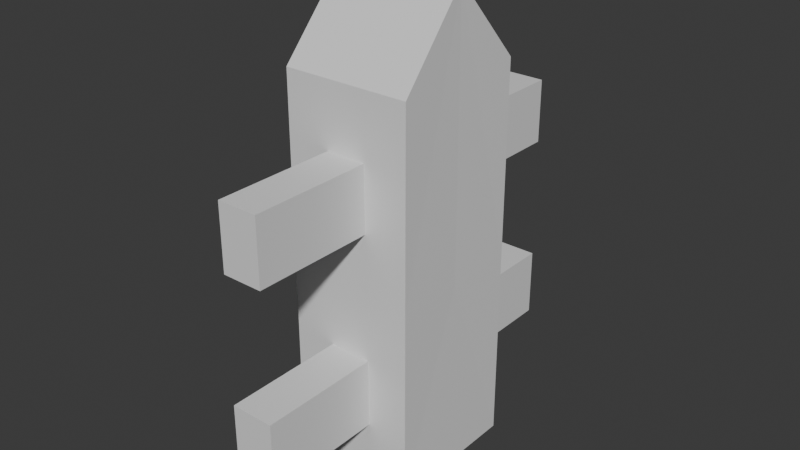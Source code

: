 # Source: wall.blend  (saved by Blender 4.2.66; exported with 4.5.12 LTS)
import bpy
from mathutils import Matrix  # noqa: F401  (used for matrix-valued properties, if any)

bpy.ops.wm.read_factory_settings(use_empty=True)
scene = bpy.context.scene
scene.name = 'Scene'

# ---- collections
col_collection = bpy.data.collections.new('Collection'); scene.collection.children.link(col_collection)

# ---- materials (node trees are filled in below, after node groups)
mat_material = bpy.data.materials.new('Material')
mat_material.alpha_threshold = 0.0
mat_material.use_transparent_shadow = False
mat_material.roughness = 0.5
mat_material.line_color = (0.0, 0.0, 0.0, 1.0)

# ---- material node trees
mat_material.use_nodes = True; mat_material.node_tree.nodes.clear()
_N = mat_material.node_tree.nodes; _L = mat_material.node_tree.links
n0 = _N.new('ShaderNodeOutputMaterial'); n0.name = 'Material Output'; n0.location = (300, 300)
n1 = _N.new('ShaderNodeBsdfPrincipled'); n1.name = 'Principled BSDF'; n1.location = (10, 300)
n1.inputs[3].default_value = 1.45
_L.new(n1.outputs[0], n0.inputs[0])
n0.is_active_output = True

# ---- world
world_world = bpy.data.worlds.new('World'); scene.world = world_world
world_world.use_nodes = True; world_world.node_tree.nodes.clear()
_N = world_world.node_tree.nodes; _L = world_world.node_tree.links
n0 = _N.new('ShaderNodeOutputWorld'); n0.name = 'World Output'; n0.location = (300, 300)
n1 = _N.new('ShaderNodeBackground'); n1.name = 'Background'; n1.location = (10, 300)
n1.inputs[0].default_value = (0.05088, 0.05088, 0.05088, 1.0)
_L.new(n1.outputs[0], n0.inputs[0])
n0.is_active_output = True
world_world.color = (0.05088, 0.05088, 0.05088)
world_world.sun_shadow_jitter_overblur = 0.0

# ---- meshes
me_001 = bpy.data.meshes.new('立方体.001')
me_001.from_pydata([(-0.1111, 0.3612, 0.3028), (-0.1041, 0.3612, 1.65), (0.1111, 0.3612, 0.3028), (0.1041, 0.3612, 1.65), (-0.3306, 0.0, -0.01884), (-0.3218, 0.0, 2.391), (0.3306, 0.0, -0.01884), (0.3218, 0.0, 2.391), (-0.1041, 0.3612, 1.315), (0.1041, 0.3612, 1.315), (0.3262, 0.0, 0.9841), (-0.3262, 0.0, 0.9841), (-0.1111, 0.3612, 0.6625), (-0.3306, 0.3612, 1.981), (0.3306, 0.3612, 1.981), (0.1111, 0.3612, 0.6625), (0.3306, 0.3612, -0.01884), (-0.3306, 0.3612, -0.01884), (0.3306, 0.3612, 0.9841), (-0.3306, 0.3612, 0.9841), (-0.1041, 0.9863, 1.315), (-0.1041, 0.9863, 1.65), (0.1041, 0.9863, 1.65), (0.1041, 0.9863, 1.315), (0.1111, 0.9863, 0.3028), (-0.1111, 0.9863, 0.3028), (0.1111, 0.9863, 0.6625), (-0.1111, 0.9863, 0.6625), (-0.1111, -0.3612, 0.3028), (-0.1041, -0.3612, 1.65), (0.1111, -0.3612, 0.3028), (0.1041, -0.3612, 1.65), (-0.1041, -0.3612, 1.315), (0.1041, -0.3612, 1.315), (-0.1111, -0.3612, 0.6625), (-0.3306, -0.3612, 1.981), (0.3306, -0.3612, 1.981), (0.1111, -0.3612, 0.6625), (0.3306, -0.3612, -0.01884), (-0.3306, -0.3612, -0.01884), (0.3306, -0.3612, 0.9841), (-0.3306, -0.3612, 0.9841), (-0.1041, -0.9863, 1.315), (-0.1041, -0.9863, 1.65), (0.1041, -0.9863, 1.65), (0.1041, -0.9863, 1.315), (0.1111, -0.9863, 0.3028), (-0.1111, -0.9863, 0.3028), (0.1111, -0.9863, 0.6625), (-0.1111, -0.9863, 0.6625), (0.3306, 0.3612, -0.01884), (0.3306, 0.3612, -0.01884), (0.3306, 0.3612, -0.01884), (-0.3306, 0.3612, -0.01884), (-0.3306, 0.3612, -0.01884), (-0.3306, 0.3612, -0.01884), (-0.3306, 0.3612, 0.9841), (-0.3306, 0.3612, 0.9841), (-0.3306, 0.3612, 0.9841), (-0.3306, 0.3612, 0.9841), (-0.3306, 0.3612, 0.9841), (-0.3306, 0.3612, 1.981), (-0.3306, 0.3612, 1.981), (-0.3306, 0.3612, 1.981), (0.3306, 0.3612, 1.981), (0.3306, 0.3612, 1.981), (0.3306, 0.3612, 1.981), (0.3306, 0.3612, 0.9841), (0.3306, 0.3612, 0.9841), (0.3306, 0.3612, 0.9841), (0.3306, 0.3612, 0.9841), (0.3306, 0.3612, 0.9841), (0.3306, 0.0, -0.01884), (0.3306, 0.0, -0.01884), (0.3306, 0.0, -0.01884), (0.3218, 0.0, 2.391), (0.3218, 0.0, 2.391), (0.3218, 0.0, 2.391), (0.3262, 0.0, 0.9841), (0.3262, 0.0, 0.9841), (0.3262, 0.0, 0.9841), (-0.3306, 0.0, -0.01884), (-0.3306, 0.0, -0.01884), (-0.3306, 0.0, -0.01884), (-0.3218, 0.0, 2.391), (-0.3218, 0.0, 2.391), (-0.3218, 0.0, 2.391), (-0.3262, 0.0, 0.9841), (-0.3262, 0.0, 0.9841), (-0.3262, 0.0, 0.9841), (-0.1041, 0.3612, 1.315), (-0.1041, 0.3612, 1.315), (-0.1041, 0.3612, 1.315), (-0.1041, 0.3612, 1.65), (-0.1041, 0.3612, 1.65), (-0.1041, 0.3612, 1.65), (0.1041, 0.3612, 1.65), (0.1041, 0.3612, 1.65), (0.1041, 0.3612, 1.65), (0.1041, 0.3612, 1.315), (0.1041, 0.3612, 1.315), (0.1041, 0.3612, 1.315), (0.1111, 0.3612, 0.3028), (0.1111, 0.3612, 0.3028), (0.1111, 0.3612, 0.3028), (-0.1111, 0.3612, 0.3028), (-0.1111, 0.3612, 0.3028), (-0.1111, 0.3612, 0.3028), (0.1111, 0.3612, 0.6625), (0.1111, 0.3612, 0.6625), (0.1111, 0.3612, 0.6625), (-0.1111, 0.3612, 0.6625), (-0.1111, 0.3612, 0.6625), (-0.1111, 0.3612, 0.6625), (-0.1041, 0.9863, 1.315), (-0.1041, 0.9863, 1.315), (-0.1041, 0.9863, 1.65), (-0.1041, 0.9863, 1.65), (0.1041, 0.9863, 1.65), (0.1041, 0.9863, 1.65), (0.1041, 0.9863, 1.315), (0.1041, 0.9863, 1.315), (0.1111, 0.9863, 0.3028), (0.1111, 0.9863, 0.3028), (-0.1111, 0.9863, 0.3028), (-0.1111, 0.9863, 0.3028), (0.1111, 0.9863, 0.6625), (0.1111, 0.9863, 0.6625), (-0.1111, 0.9863, 0.6625), (-0.1111, 0.9863, 0.6625), (0.3306, -0.3612, -0.01884), (0.3306, -0.3612, -0.01884), (0.3306, -0.3612, -0.01884), (-0.3306, -0.3612, -0.01884), (-0.3306, -0.3612, -0.01884), (-0.3306, -0.3612, -0.01884), (-0.3306, -0.3612, 0.9841), (-0.3306, -0.3612, 0.9841), (-0.3306, -0.3612, 0.9841), (-0.3306, -0.3612, 0.9841), (-0.3306, -0.3612, 0.9841), (-0.3306, -0.3612, 1.981), (-0.3306, -0.3612, 1.981), (-0.3306, -0.3612, 1.981), (0.3306, -0.3612, 1.981), (0.3306, -0.3612, 1.981), (0.3306, -0.3612, 1.981), (0.3306, -0.3612, 0.9841), (0.3306, -0.3612, 0.9841), (0.3306, -0.3612, 0.9841), (0.3306, -0.3612, 0.9841), (0.3306, -0.3612, 0.9841), (-0.1041, -0.3612, 1.315), (-0.1041, -0.3612, 1.315), (-0.1041, -0.3612, 1.315), (-0.1041, -0.3612, 1.65), (-0.1041, -0.3612, 1.65), (-0.1041, -0.3612, 1.65), (0.1041, -0.3612, 1.65), (0.1041, -0.3612, 1.65), (0.1041, -0.3612, 1.65), (0.1041, -0.3612, 1.315), (0.1041, -0.3612, 1.315), (0.1041, -0.3612, 1.315), (0.1111, -0.3612, 0.3028), (0.1111, -0.3612, 0.3028), (0.1111, -0.3612, 0.3028), (-0.1111, -0.3612, 0.3028), (-0.1111, -0.3612, 0.3028), (-0.1111, -0.3612, 0.3028), (0.1111, -0.3612, 0.6625), (0.1111, -0.3612, 0.6625), (0.1111, -0.3612, 0.6625), (-0.1111, -0.3612, 0.6625), (-0.1111, -0.3612, 0.6625), (-0.1111, -0.3612, 0.6625), (-0.1041, -0.9863, 1.315), (-0.1041, -0.9863, 1.315), (-0.1041, -0.9863, 1.65), (-0.1041, -0.9863, 1.65), (0.1041, -0.9863, 1.65), (0.1041, -0.9863, 1.65), (0.1041, -0.9863, 1.315), (0.1041, -0.9863, 1.315), (0.1111, -0.9863, 0.3028), (0.1111, -0.9863, 0.3028), (-0.1111, -0.9863, 0.3028), (-0.1111, -0.9863, 0.3028), (0.1111, -0.9863, 0.6625), (0.1111, -0.9863, 0.6625), (-0.1111, -0.9863, 0.6625), (-0.1111, -0.9863, 0.6625)], [], [(94, 96, 118, 117), (68, 65, 75, 79), (88, 85, 61, 56), (50, 72, 81, 53), (76, 64, 62, 84), (82, 87, 57, 54), (51, 67, 78, 73), (100, 91, 115, 121), (93, 90, 59, 63), (98, 95, 13, 66), (99, 97, 14, 70), (92, 101, 69, 58), (105, 102, 52, 55), (103, 108, 71, 16), (111, 106, 17, 60), (109, 112, 19, 18), (114, 116, 119, 120), (124, 128, 126, 122), (107, 113, 129, 125), (104, 0, 25, 123), (3, 9, 23, 22), (12, 110, 127, 27), (8, 1, 21, 20), (15, 2, 24, 26), (156, 179, 180, 158), (148, 80, 77, 145), (89, 136, 141, 86), (130, 133, 83, 74), (7, 5, 142, 144), (4, 134, 137, 11), (131, 6, 10, 147), (162, 183, 177, 153), (155, 143, 139, 152), (160, 146, 35, 157), (161, 150, 36, 159), (154, 138, 149, 163), (167, 135, 132, 164), (165, 38, 151, 170), (173, 140, 39, 168), (171, 40, 41, 174), (176, 182, 181, 178), (186, 184, 188, 190), (169, 187, 191, 175), (166, 185, 47, 28), (31, 44, 45, 33), (34, 49, 189, 172), (32, 42, 43, 29), (37, 48, 46, 30)])
_uv = me_001.uv_layers.new(name='UVマップ')
_uv.uv.foreach_set('vector', [0.61, 0.05679, 0.61, 0.1932, 0.61, 0.1932, 0.61, 0.05679, 0.5256, 0.25, 0.625, 0.25, 0.625, 0.5, 0.5, 0.5, 0.5, 0.75, 0.625, 0.75, 0.625, 1.0, 0.5256, 1.0, 0.125, 0.5, 0.375, 0.5, 0.375, 0.75, 0.125, 0.75, 0.625, 0.5, 0.875, 0.5, 0.875, 0.75, 0.625, 0.75, 0.375, 0.75, 0.5, 0.75, 0.5256, 1.0, 0.375, 1.0, 0.375, 0.25, 0.5256, 0.25, 0.5, 0.5, 0.375, 0.5, 0.5406, 0.1932, 0.5406, 0.05679, 0.5406, 0.05679, 0.5406, 0.1932, 0.61, 0.05679, 0.5406, 0.05679, 0.5256, 0.0, 0.625, 0.0, 0.61, 0.1932, 0.61, 0.05679, 0.625, 0.0, 0.625, 0.25, 0.5406, 0.1932, 0.61, 0.1932, 0.625, 0.25, 0.5256, 0.25, 0.5406, 0.05679, 0.5406, 0.1932, 0.5256, 0.25, 0.5256, 0.0, 0.3974, 0.05635, 0.3974, 0.1937, 0.375, 0.25, 0.375, 0.0, 0.3974, 0.1937, 0.5032, 0.1937, 0.5256, 0.25, 0.375, 0.25, 0.5032, 0.05635, 0.3974, 0.05635, 0.375, 0.0, 0.5256, 0.0, 0.5032, 0.1937, 0.5032, 0.05635, 0.5256, 0.0, 0.5256, 0.25, 0.5406, 0.05679, 0.61, 0.05679, 0.61, 0.1932, 0.5406, 0.1932, 0.3974, 0.05635, 0.5032, 0.05635, 0.5032, 0.1937, 0.3974, 0.1937, 0.3974, 0.05635, 0.5032, 0.05635, 0.5032, 0.05635, 0.3974, 0.05635, 0.3974, 0.1937, 0.3974, 0.05635, 0.3974, 0.05635, 0.3974, 0.1937, 0.61, 0.1932, 0.5406, 0.1932, 0.5406, 0.1932, 0.61, 0.1932, 0.5032, 0.05635, 0.5032, 0.1937, 0.5032, 0.1937, 0.5032, 0.05635, 0.5406, 0.05679, 0.61, 0.05679, 0.61, 0.05679, 0.5406, 0.05679, 0.5032, 0.1937, 0.3974, 0.1937, 0.3974, 0.1937, 0.5032, 0.1937, 0.61, 0.05679, 0.61, 0.05679, 0.61, 0.1932, 0.61, 0.1932, 0.5256, 0.25, 0.5, 0.5, 0.625, 0.5, 0.625, 0.25, 0.5, 0.75, 0.5256, 1.0, 0.625, 1.0, 0.625, 0.75, 0.125, 0.5, 0.125, 0.75, 0.375, 0.75, 0.375, 0.5, 0.625, 0.5, 0.625, 0.75, 0.875, 0.75, 0.875, 0.5, 0.375, 0.75, 0.375, 1.0, 0.5256, 1.0, 0.5, 0.75, 0.375, 0.25, 0.375, 0.5, 0.5, 0.5, 0.5256, 0.25, 0.5406, 0.1932, 0.5406, 0.1932, 0.5406, 0.05679, 0.5406, 0.05679, 0.61, 0.05679, 0.625, 0.0, 0.5256, 0.0, 0.5406, 0.05679, 0.61, 0.1932, 0.625, 0.25, 0.625, 0.0, 0.61, 0.05679, 0.5406, 0.1932, 0.5256, 0.25, 0.625, 0.25, 0.61, 0.1932, 0.5406, 0.05679, 0.5256, 0.0, 0.5256, 0.25, 0.5406, 0.1932, 0.3974, 0.05635, 0.375, 0.0, 0.375, 0.25, 0.3974, 0.1937, 0.3974, 0.1937, 0.375, 0.25, 0.5256, 0.25, 0.5032, 0.1937, 0.5032, 0.05635, 0.5256, 0.0, 0.375, 0.0, 0.3974, 0.05635, 0.5032, 0.1937, 0.5256, 0.25, 0.5256, 0.0, 0.5032, 0.05635, 0.5406, 0.05679, 0.5406, 0.1932, 0.61, 0.1932, 0.61, 0.05679, 0.3974, 0.05635, 0.3974, 0.1937, 0.5032, 0.1937, 0.5032, 0.05635, 0.3974, 0.05635, 0.3974, 0.05635, 0.5032, 0.05635, 0.5032, 0.05635, 0.3974, 0.1937, 0.3974, 0.1937, 0.3974, 0.05635, 0.3974, 0.05635, 0.61, 0.1932, 0.61, 0.1932, 0.5406, 0.1932, 0.5406, 0.1932, 0.5032, 0.05635, 0.5032, 0.05635, 0.5032, 0.1937, 0.5032, 0.1937, 0.5406, 0.05679, 0.5406, 0.05679, 0.61, 0.05679, 0.61, 0.05679, 0.5032, 0.1937, 0.5032, 0.1937, 0.3974, 0.1937, 0.3974, 0.1937])
me_001.materials.append(mat_material)
me_001.update()

# ---- objects
ob_x = bpy.data.objects.new('立方体', me_001)

# ---- transforms, parenting, visibility, modifiers, constraints
ob_x.location = (0.0, 0.0, 0.0)
ob_x.scale = (0.5, 0.5, 0.5)

# ---- collection membership
col_collection.objects.link(ob_x)

# ---- scene / render settings (as saved in the file)
scene.frame_start = 1; scene.frame_end = 250; scene.frame_set(1)
scene.render.engine = 'BLENDER_EEVEE_NEXT'
bpy.context.view_layer.update()

# ---- added for rendering (the .blend has no active camera and no usable light): camera, sun
cam_auto = bpy.data.cameras.new('AutoCamera')
cam_auto.lens = 50.0
cam_auto.sensor_width = 36.0
cam_auto.clip_end = 1000.0
ob_auto_camera = bpy.data.objects.new('AutoCamera', cam_auto)
scene.collection.objects.link(ob_auto_camera)
ob_auto_camera.location = (1.47266, -1.7672, 1.77108)
ob_auto_camera.rotation_euler = (1.09748, -7.21219e-08, 0.694738)
scene.camera = ob_auto_camera
light_auto_sun = bpy.data.lights.new('AutoSun', 'SUN')
light_auto_sun.energy = 3.0
light_auto_sun.angle = 0.0523599
ob_auto_sun = bpy.data.objects.new('AutoSun', light_auto_sun)
scene.collection.objects.link(ob_auto_sun)
ob_auto_sun.rotation_euler = (0.872665, 0.174533, 0.523599)
bpy.context.view_layer.update()
